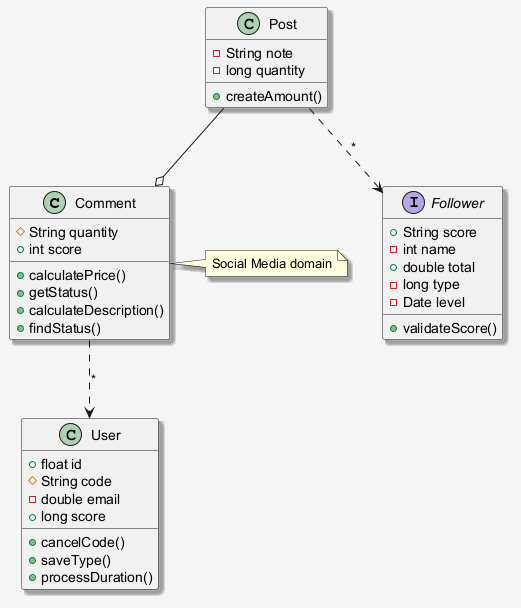

The diagram above was rendered by PlantUML. Its source (embedded in the PNG):
@startuml
skinparam shadowing false
skinparam backgroundColor #F5F5F5
skinparam shadowing true
class Comment {
  #String quantity
  +int score
  +calculatePrice()
  +getStatus()
  +calculateDescription()
  +findStatus()
}
interface Follower {
  +String score
  -int name
  +double total
  -long type
  -Date level
  +validateScore()
}
class User {
  +float id
  #String code
  -double email
  +long score
  +cancelCode()
  +saveType()
  +processDuration()
}
class Post {
  -String note
  -long quantity
  +createAmount()
}
Post --o Comment
Comment ..> User : "*"
Post ..> Follower : "*"
note right of Comment : Social Media domain
@enduml